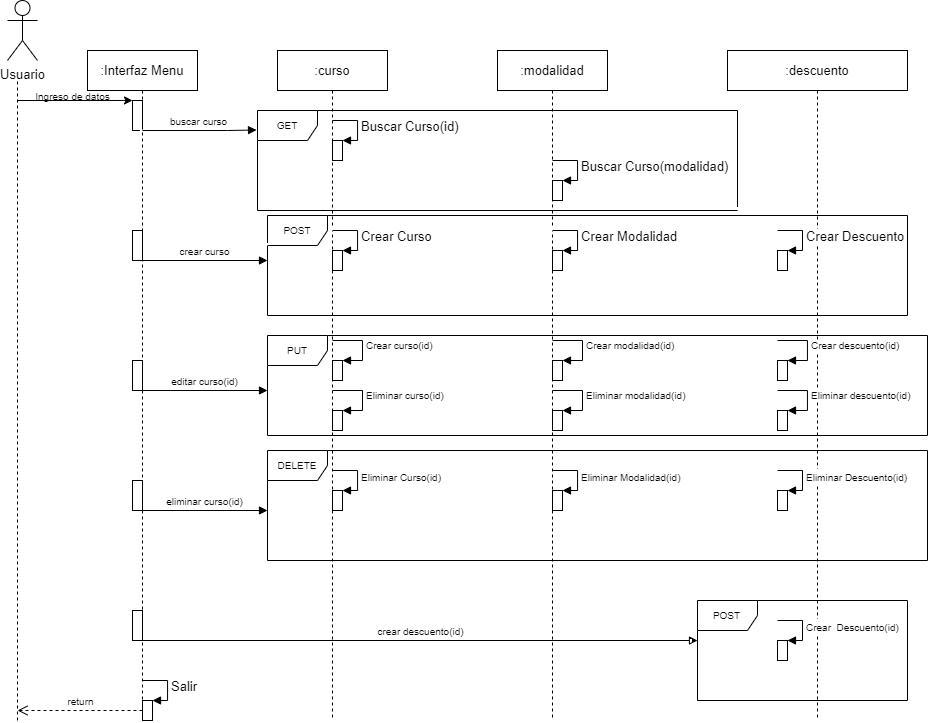

The diagram above was exported from draw.io. Its source (the exported page's mxGraphModel, read from the mxfile embedded in the PNG):
<mxGraphModel dx="1673" dy="908" grid="1" gridSize="10" guides="1" tooltips="1" connect="1" arrows="1" fold="1" page="1" pageScale="1" pageWidth="827" pageHeight="1169" math="0" shadow="0">
  <root>
    <mxCell id="0" />
    <mxCell id="1" parent="0" />
    <mxCell id="siKQMrfI0cz73v_uPQxP-63" value="" style="endArrow=classic;html=1;rounded=0;fontSize=13;fontColor=#000000;entryX=0;entryY=-0.001;entryDx=0;entryDy=0;entryPerimeter=0;" edge="1" parent="1" target="siKQMrfI0cz73v_uPQxP-61">
      <mxGeometry width="50" height="50" relative="1" as="geometry">
        <mxPoint x="40" y="180" as="sourcePoint" />
        <mxPoint x="150" y="180" as="targetPoint" />
      </mxGeometry>
    </mxCell>
    <mxCell id="siKQMrfI0cz73v_uPQxP-64" value="" style="endArrow=none;dashed=1;html=1;rounded=0;fontSize=13;fontColor=#000000;" edge="1" parent="1">
      <mxGeometry width="50" height="50" relative="1" as="geometry">
        <mxPoint x="40" y="800" as="sourcePoint" />
        <mxPoint x="40" y="160" as="targetPoint" />
      </mxGeometry>
    </mxCell>
    <mxCell id="siKQMrfI0cz73v_uPQxP-65" value="Usuario" style="shape=umlActor;verticalLabelPosition=bottom;verticalAlign=top;html=1;outlineConnect=0;labelBackgroundColor=none;strokeWidth=1;fontSize=13;fontColor=#000000;" vertex="1" parent="1">
      <mxGeometry x="30" y="80" width="30" height="60" as="geometry" />
    </mxCell>
    <mxCell id="siKQMrfI0cz73v_uPQxP-104" value=":Interfaz Menu" style="shape=umlLifeline;perimeter=lifelinePerimeter;whiteSpace=wrap;html=1;container=1;collapsible=0;recursiveResize=0;outlineConnect=0;labelBackgroundColor=none;strokeWidth=1;fontSize=13;fontColor=#000000;" vertex="1" parent="1">
      <mxGeometry x="110" y="130" width="110" height="670" as="geometry" />
    </mxCell>
    <mxCell id="siKQMrfI0cz73v_uPQxP-61" value="" style="html=1;points=[];perimeter=orthogonalPerimeter;labelBackgroundColor=none;strokeWidth=1;fontSize=13;fontColor=#000000;" vertex="1" parent="siKQMrfI0cz73v_uPQxP-104">
      <mxGeometry x="45" y="50" width="10" height="30" as="geometry" />
    </mxCell>
    <mxCell id="siKQMrfI0cz73v_uPQxP-132" value="buscar curso" style="html=1;verticalAlign=bottom;endArrow=block;rounded=0;fontSize=10;fontColor=#000000;entryX=-0.002;entryY=0.195;entryDx=0;entryDy=0;entryPerimeter=0;" edge="1" parent="siKQMrfI0cz73v_uPQxP-104" target="siKQMrfI0cz73v_uPQxP-131">
      <mxGeometry width="80" relative="1" as="geometry">
        <mxPoint x="55" y="80" as="sourcePoint" />
        <mxPoint x="140" y="10" as="targetPoint" />
        <Array as="points">
          <mxPoint x="140" y="80" />
        </Array>
      </mxGeometry>
    </mxCell>
    <mxCell id="siKQMrfI0cz73v_uPQxP-142" value="crear curso" style="html=1;verticalAlign=bottom;endArrow=block;rounded=0;fontSize=10;fontColor=#000000;" edge="1" parent="siKQMrfI0cz73v_uPQxP-104">
      <mxGeometry width="80" relative="1" as="geometry">
        <mxPoint x="55" y="210" as="sourcePoint" />
        <mxPoint x="180" y="210" as="targetPoint" />
      </mxGeometry>
    </mxCell>
    <mxCell id="siKQMrfI0cz73v_uPQxP-143" value="" style="html=1;points=[];perimeter=orthogonalPerimeter;labelBackgroundColor=none;strokeWidth=1;fontSize=13;fontColor=#000000;" vertex="1" parent="siKQMrfI0cz73v_uPQxP-104">
      <mxGeometry x="45" y="180" width="10" height="30" as="geometry" />
    </mxCell>
    <mxCell id="siKQMrfI0cz73v_uPQxP-144" value="editar curso(id)" style="html=1;verticalAlign=bottom;endArrow=block;rounded=0;fontSize=10;fontColor=#000000;" edge="1" parent="siKQMrfI0cz73v_uPQxP-104">
      <mxGeometry width="80" relative="1" as="geometry">
        <mxPoint x="55" y="340" as="sourcePoint" />
        <mxPoint x="180" y="340" as="targetPoint" />
      </mxGeometry>
    </mxCell>
    <mxCell id="siKQMrfI0cz73v_uPQxP-145" value="" style="html=1;points=[];perimeter=orthogonalPerimeter;labelBackgroundColor=none;strokeWidth=1;fontSize=13;fontColor=#000000;" vertex="1" parent="siKQMrfI0cz73v_uPQxP-104">
      <mxGeometry x="45" y="310" width="10" height="30" as="geometry" />
    </mxCell>
    <mxCell id="siKQMrfI0cz73v_uPQxP-101" value="" style="html=1;points=[];perimeter=orthogonalPerimeter;labelBackgroundColor=none;strokeWidth=1;fontSize=13;fontColor=#000000;" vertex="1" parent="siKQMrfI0cz73v_uPQxP-104">
      <mxGeometry x="55" y="650" width="10" height="20" as="geometry" />
    </mxCell>
    <mxCell id="siKQMrfI0cz73v_uPQxP-102" value="Salir" style="edgeStyle=orthogonalEdgeStyle;html=1;align=left;spacingLeft=2;endArrow=block;rounded=0;entryX=1;entryY=0;fontSize=13;fontColor=#000000;" edge="1" parent="siKQMrfI0cz73v_uPQxP-104" target="siKQMrfI0cz73v_uPQxP-101">
      <mxGeometry relative="1" as="geometry">
        <mxPoint x="55" y="630" as="sourcePoint" />
        <Array as="points">
          <mxPoint x="80" y="630" />
          <mxPoint x="80" y="650" />
        </Array>
      </mxGeometry>
    </mxCell>
    <mxCell id="siKQMrfI0cz73v_uPQxP-161" value="eliminar curso(id)" style="html=1;verticalAlign=bottom;endArrow=block;rounded=0;fontSize=10;fontColor=#000000;" edge="1" parent="siKQMrfI0cz73v_uPQxP-104">
      <mxGeometry width="80" relative="1" as="geometry">
        <mxPoint x="55" y="460" as="sourcePoint" />
        <mxPoint x="180" y="460" as="targetPoint" />
      </mxGeometry>
    </mxCell>
    <mxCell id="siKQMrfI0cz73v_uPQxP-162" value="" style="html=1;points=[];perimeter=orthogonalPerimeter;labelBackgroundColor=none;strokeWidth=1;fontSize=13;fontColor=#000000;" vertex="1" parent="siKQMrfI0cz73v_uPQxP-104">
      <mxGeometry x="45" y="430" width="10" height="30" as="geometry" />
    </mxCell>
    <mxCell id="siKQMrfI0cz73v_uPQxP-163" value="crear descuento(id)" style="html=1;verticalAlign=bottom;endArrow=block;rounded=0;fontSize=10;fontColor=#000000;" edge="1" parent="siKQMrfI0cz73v_uPQxP-104">
      <mxGeometry width="80" relative="1" as="geometry">
        <mxPoint x="55" y="590" as="sourcePoint" />
        <mxPoint x="610" y="590" as="targetPoint" />
      </mxGeometry>
    </mxCell>
    <mxCell id="siKQMrfI0cz73v_uPQxP-164" value="" style="html=1;points=[];perimeter=orthogonalPerimeter;labelBackgroundColor=none;strokeWidth=1;fontSize=13;fontColor=#000000;" vertex="1" parent="siKQMrfI0cz73v_uPQxP-104">
      <mxGeometry x="45" y="560" width="10" height="30" as="geometry" />
    </mxCell>
    <mxCell id="siKQMrfI0cz73v_uPQxP-90" value="&lt;font style=&quot;font-size: 10px;&quot;&gt;Ingreso de datos&lt;/font&gt;" style="text;html=1;align=center;verticalAlign=middle;resizable=0;points=[];autosize=1;strokeColor=none;fillColor=none;fontSize=13;fontColor=#000000;" vertex="1" parent="1">
      <mxGeometry x="45" y="160" width="100" height="30" as="geometry" />
    </mxCell>
    <mxCell id="siKQMrfI0cz73v_uPQxP-109" value=":curso" style="shape=umlLifeline;perimeter=lifelinePerimeter;whiteSpace=wrap;html=1;container=1;collapsible=0;recursiveResize=0;outlineConnect=0;labelBackgroundColor=none;strokeWidth=1;fontSize=13;fontColor=#000000;" vertex="1" parent="1">
      <mxGeometry x="300" y="130" width="110" height="670" as="geometry" />
    </mxCell>
    <mxCell id="siKQMrfI0cz73v_uPQxP-91" value="" style="html=1;points=[];perimeter=orthogonalPerimeter;labelBackgroundColor=none;strokeWidth=1;fontSize=13;fontColor=#000000;" vertex="1" parent="siKQMrfI0cz73v_uPQxP-109">
      <mxGeometry x="55" y="90" width="10" height="20" as="geometry" />
    </mxCell>
    <mxCell id="siKQMrfI0cz73v_uPQxP-92" value="Buscar Curso(id)" style="edgeStyle=orthogonalEdgeStyle;html=1;align=left;spacingLeft=2;endArrow=block;rounded=0;entryX=1;entryY=0;fontSize=13;fontColor=#000000;" edge="1" target="siKQMrfI0cz73v_uPQxP-91" parent="siKQMrfI0cz73v_uPQxP-109">
      <mxGeometry relative="1" as="geometry">
        <mxPoint x="55" y="70" as="sourcePoint" />
        <Array as="points">
          <mxPoint x="80" y="70" />
          <mxPoint x="80" y="90" />
        </Array>
      </mxGeometry>
    </mxCell>
    <mxCell id="siKQMrfI0cz73v_uPQxP-135" value="" style="html=1;points=[];perimeter=orthogonalPerimeter;labelBackgroundColor=none;strokeWidth=1;fontSize=13;fontColor=#000000;" vertex="1" parent="siKQMrfI0cz73v_uPQxP-109">
      <mxGeometry x="55" y="200" width="10" height="20" as="geometry" />
    </mxCell>
    <mxCell id="siKQMrfI0cz73v_uPQxP-136" value="Crear Curso" style="edgeStyle=orthogonalEdgeStyle;html=1;align=left;spacingLeft=2;endArrow=block;rounded=0;entryX=1;entryY=0;fontSize=13;fontColor=#000000;" edge="1" parent="siKQMrfI0cz73v_uPQxP-109" target="siKQMrfI0cz73v_uPQxP-135">
      <mxGeometry relative="1" as="geometry">
        <mxPoint x="55" y="180" as="sourcePoint" />
        <Array as="points">
          <mxPoint x="80" y="180" />
          <mxPoint x="80" y="200" />
        </Array>
      </mxGeometry>
    </mxCell>
    <mxCell id="siKQMrfI0cz73v_uPQxP-148" value="" style="html=1;points=[];perimeter=orthogonalPerimeter;labelBackgroundColor=none;strokeWidth=1;fontSize=10;fontColor=#000000;" vertex="1" parent="siKQMrfI0cz73v_uPQxP-109">
      <mxGeometry x="55" y="310" width="10" height="20" as="geometry" />
    </mxCell>
    <mxCell id="siKQMrfI0cz73v_uPQxP-149" value="Crear curso(id)" style="edgeStyle=orthogonalEdgeStyle;html=1;align=left;spacingLeft=2;endArrow=block;rounded=0;entryX=1;entryY=0;fontSize=10;fontColor=#000000;" edge="1" target="siKQMrfI0cz73v_uPQxP-148" parent="siKQMrfI0cz73v_uPQxP-109">
      <mxGeometry relative="1" as="geometry">
        <mxPoint x="55" y="290" as="sourcePoint" />
        <Array as="points">
          <mxPoint x="85" y="290" />
          <mxPoint x="85" y="310" />
        </Array>
      </mxGeometry>
    </mxCell>
    <mxCell id="siKQMrfI0cz73v_uPQxP-150" value="" style="html=1;points=[];perimeter=orthogonalPerimeter;labelBackgroundColor=none;strokeWidth=1;fontSize=10;fontColor=#000000;" vertex="1" parent="siKQMrfI0cz73v_uPQxP-109">
      <mxGeometry x="55" y="360" width="10" height="20" as="geometry" />
    </mxCell>
    <mxCell id="siKQMrfI0cz73v_uPQxP-151" value="Eliminar curso(id)" style="edgeStyle=orthogonalEdgeStyle;html=1;align=left;spacingLeft=2;endArrow=block;rounded=0;entryX=1;entryY=0;fontSize=10;fontColor=#000000;" edge="1" parent="siKQMrfI0cz73v_uPQxP-109" target="siKQMrfI0cz73v_uPQxP-150">
      <mxGeometry relative="1" as="geometry">
        <mxPoint x="55" y="340" as="sourcePoint" />
        <Array as="points">
          <mxPoint x="85" y="340" />
          <mxPoint x="85" y="360" />
        </Array>
      </mxGeometry>
    </mxCell>
    <mxCell id="siKQMrfI0cz73v_uPQxP-97" value="" style="html=1;points=[];perimeter=orthogonalPerimeter;labelBackgroundColor=none;strokeWidth=1;fontSize=13;fontColor=#000000;" vertex="1" parent="siKQMrfI0cz73v_uPQxP-109">
      <mxGeometry x="55" y="440" width="10" height="20" as="geometry" />
    </mxCell>
    <mxCell id="siKQMrfI0cz73v_uPQxP-98" value="&lt;font style=&quot;font-size: 10px;&quot;&gt;Eliminar Curso(id)&lt;/font&gt;" style="edgeStyle=orthogonalEdgeStyle;html=1;align=left;spacingLeft=2;endArrow=block;rounded=0;entryX=1;entryY=0;fontSize=13;fontColor=#000000;" edge="1" parent="siKQMrfI0cz73v_uPQxP-109" target="siKQMrfI0cz73v_uPQxP-97">
      <mxGeometry relative="1" as="geometry">
        <mxPoint x="55" y="420" as="sourcePoint" />
        <Array as="points">
          <mxPoint x="80" y="420" />
          <mxPoint x="80" y="440" />
        </Array>
      </mxGeometry>
    </mxCell>
    <mxCell id="siKQMrfI0cz73v_uPQxP-127" value=":descuento" style="shape=umlLifeline;perimeter=lifelinePerimeter;whiteSpace=wrap;html=1;container=1;collapsible=0;recursiveResize=0;outlineConnect=0;labelBackgroundColor=none;strokeWidth=1;fontSize=13;fontColor=#000000;" vertex="1" parent="1">
      <mxGeometry x="750" y="130" width="180" height="670" as="geometry" />
    </mxCell>
    <mxCell id="siKQMrfI0cz73v_uPQxP-139" value="" style="html=1;points=[];perimeter=orthogonalPerimeter;labelBackgroundColor=none;strokeWidth=1;fontSize=13;fontColor=#000000;" vertex="1" parent="siKQMrfI0cz73v_uPQxP-127">
      <mxGeometry x="50" y="200" width="10" height="20" as="geometry" />
    </mxCell>
    <mxCell id="siKQMrfI0cz73v_uPQxP-140" value="Crear Descuento" style="edgeStyle=orthogonalEdgeStyle;html=1;align=left;spacingLeft=2;endArrow=block;rounded=0;entryX=1;entryY=0;fontSize=13;fontColor=#000000;" edge="1" parent="siKQMrfI0cz73v_uPQxP-127" target="siKQMrfI0cz73v_uPQxP-139">
      <mxGeometry relative="1" as="geometry">
        <mxPoint x="50" y="180" as="sourcePoint" />
        <Array as="points">
          <mxPoint x="75" y="180" />
          <mxPoint x="75" y="200" />
        </Array>
      </mxGeometry>
    </mxCell>
    <mxCell id="siKQMrfI0cz73v_uPQxP-156" value="" style="html=1;points=[];perimeter=orthogonalPerimeter;labelBackgroundColor=none;strokeWidth=1;fontSize=10;fontColor=#000000;" vertex="1" parent="siKQMrfI0cz73v_uPQxP-127">
      <mxGeometry x="50" y="310" width="10" height="20" as="geometry" />
    </mxCell>
    <mxCell id="siKQMrfI0cz73v_uPQxP-157" value="Crear descuento(id)" style="edgeStyle=orthogonalEdgeStyle;html=1;align=left;spacingLeft=2;endArrow=block;rounded=0;entryX=1;entryY=0;fontSize=10;fontColor=#000000;" edge="1" parent="siKQMrfI0cz73v_uPQxP-127" target="siKQMrfI0cz73v_uPQxP-156">
      <mxGeometry relative="1" as="geometry">
        <mxPoint x="50" y="290" as="sourcePoint" />
        <Array as="points">
          <mxPoint x="80" y="290" />
          <mxPoint x="80" y="310" />
        </Array>
      </mxGeometry>
    </mxCell>
    <mxCell id="siKQMrfI0cz73v_uPQxP-158" value="" style="html=1;points=[];perimeter=orthogonalPerimeter;labelBackgroundColor=none;strokeWidth=1;fontSize=10;fontColor=#000000;" vertex="1" parent="siKQMrfI0cz73v_uPQxP-127">
      <mxGeometry x="50" y="360" width="10" height="20" as="geometry" />
    </mxCell>
    <mxCell id="siKQMrfI0cz73v_uPQxP-159" value="Eliminar descuento(id)" style="edgeStyle=orthogonalEdgeStyle;html=1;align=left;spacingLeft=2;endArrow=block;rounded=0;entryX=1;entryY=0;fontSize=10;fontColor=#000000;" edge="1" parent="siKQMrfI0cz73v_uPQxP-127" target="siKQMrfI0cz73v_uPQxP-158">
      <mxGeometry relative="1" as="geometry">
        <mxPoint x="50" y="340" as="sourcePoint" />
        <Array as="points">
          <mxPoint x="80" y="340" />
          <mxPoint x="80" y="360" />
        </Array>
      </mxGeometry>
    </mxCell>
    <mxCell id="siKQMrfI0cz73v_uPQxP-99" value="" style="html=1;points=[];perimeter=orthogonalPerimeter;labelBackgroundColor=none;strokeWidth=1;fontSize=13;fontColor=#000000;" vertex="1" parent="siKQMrfI0cz73v_uPQxP-127">
      <mxGeometry x="50" y="590" width="10" height="20" as="geometry" />
    </mxCell>
    <mxCell id="siKQMrfI0cz73v_uPQxP-100" value="&lt;font style=&quot;font-size: 10px;&quot;&gt;Crear&amp;nbsp; Descuento(id)&lt;/font&gt;" style="edgeStyle=orthogonalEdgeStyle;html=1;align=left;spacingLeft=2;endArrow=block;rounded=0;entryX=1;entryY=0;fontSize=13;fontColor=#000000;" edge="1" parent="siKQMrfI0cz73v_uPQxP-127" target="siKQMrfI0cz73v_uPQxP-99">
      <mxGeometry relative="1" as="geometry">
        <mxPoint x="50" y="570" as="sourcePoint" />
        <Array as="points">
          <mxPoint x="75" y="570" />
          <mxPoint x="75" y="590" />
        </Array>
      </mxGeometry>
    </mxCell>
    <mxCell id="siKQMrfI0cz73v_uPQxP-175" value="" style="html=1;points=[];perimeter=orthogonalPerimeter;labelBackgroundColor=none;strokeWidth=1;fontSize=13;fontColor=#000000;" vertex="1" parent="siKQMrfI0cz73v_uPQxP-127">
      <mxGeometry x="50" y="440" width="10" height="20" as="geometry" />
    </mxCell>
    <mxCell id="siKQMrfI0cz73v_uPQxP-176" value="&lt;font style=&quot;font-size: 10px;&quot;&gt;Eliminar Descuento(id)&lt;/font&gt;" style="edgeStyle=orthogonalEdgeStyle;html=1;align=left;spacingLeft=2;endArrow=block;rounded=0;entryX=1;entryY=0;fontSize=13;fontColor=#000000;" edge="1" parent="siKQMrfI0cz73v_uPQxP-127" target="siKQMrfI0cz73v_uPQxP-175">
      <mxGeometry relative="1" as="geometry">
        <mxPoint x="50" y="420" as="sourcePoint" />
        <Array as="points">
          <mxPoint x="75" y="420" />
          <mxPoint x="75" y="440" />
        </Array>
      </mxGeometry>
    </mxCell>
    <mxCell id="siKQMrfI0cz73v_uPQxP-178" value="POST" style="shape=umlFrame;whiteSpace=wrap;html=1;labelBackgroundColor=none;strokeWidth=1;fontSize=10;fontColor=#000000;" vertex="1" parent="siKQMrfI0cz73v_uPQxP-127">
      <mxGeometry x="-30" y="550" width="210" height="100" as="geometry" />
    </mxCell>
    <mxCell id="siKQMrfI0cz73v_uPQxP-129" value=":modalidad" style="shape=umlLifeline;perimeter=lifelinePerimeter;whiteSpace=wrap;html=1;container=1;collapsible=0;recursiveResize=0;outlineConnect=0;labelBackgroundColor=none;strokeWidth=1;fontSize=13;fontColor=#000000;" vertex="1" parent="1">
      <mxGeometry x="520" y="130" width="110" height="670" as="geometry" />
    </mxCell>
    <mxCell id="siKQMrfI0cz73v_uPQxP-107" value="" style="html=1;points=[];perimeter=orthogonalPerimeter;labelBackgroundColor=none;strokeWidth=1;fontSize=13;fontColor=#000000;" vertex="1" parent="siKQMrfI0cz73v_uPQxP-129">
      <mxGeometry x="55" y="130" width="10" height="20" as="geometry" />
    </mxCell>
    <mxCell id="siKQMrfI0cz73v_uPQxP-108" value="Buscar Curso(modalidad)" style="edgeStyle=orthogonalEdgeStyle;html=1;align=left;spacingLeft=2;endArrow=block;rounded=0;entryX=1;entryY=0;fontSize=13;fontColor=#000000;" edge="1" parent="siKQMrfI0cz73v_uPQxP-129" target="siKQMrfI0cz73v_uPQxP-107">
      <mxGeometry relative="1" as="geometry">
        <mxPoint x="55" y="110" as="sourcePoint" />
        <Array as="points">
          <mxPoint x="80" y="110" />
          <mxPoint x="80" y="130" />
        </Array>
      </mxGeometry>
    </mxCell>
    <mxCell id="siKQMrfI0cz73v_uPQxP-137" value="" style="html=1;points=[];perimeter=orthogonalPerimeter;labelBackgroundColor=none;strokeWidth=1;fontSize=13;fontColor=#000000;" vertex="1" parent="siKQMrfI0cz73v_uPQxP-129">
      <mxGeometry x="55" y="200" width="10" height="20" as="geometry" />
    </mxCell>
    <mxCell id="siKQMrfI0cz73v_uPQxP-138" value="Crear Modalidad" style="edgeStyle=orthogonalEdgeStyle;html=1;align=left;spacingLeft=2;endArrow=block;rounded=0;entryX=1;entryY=0;fontSize=13;fontColor=#000000;" edge="1" parent="siKQMrfI0cz73v_uPQxP-129" target="siKQMrfI0cz73v_uPQxP-137">
      <mxGeometry relative="1" as="geometry">
        <mxPoint x="55" y="180" as="sourcePoint" />
        <Array as="points">
          <mxPoint x="80" y="180" />
          <mxPoint x="80" y="200" />
        </Array>
      </mxGeometry>
    </mxCell>
    <mxCell id="siKQMrfI0cz73v_uPQxP-152" value="" style="html=1;points=[];perimeter=orthogonalPerimeter;labelBackgroundColor=none;strokeWidth=1;fontSize=10;fontColor=#000000;" vertex="1" parent="siKQMrfI0cz73v_uPQxP-129">
      <mxGeometry x="55" y="310" width="10" height="20" as="geometry" />
    </mxCell>
    <mxCell id="siKQMrfI0cz73v_uPQxP-153" value="Crear modalidad(id)" style="edgeStyle=orthogonalEdgeStyle;html=1;align=left;spacingLeft=2;endArrow=block;rounded=0;entryX=1;entryY=0;fontSize=10;fontColor=#000000;" edge="1" parent="siKQMrfI0cz73v_uPQxP-129" target="siKQMrfI0cz73v_uPQxP-152">
      <mxGeometry relative="1" as="geometry">
        <mxPoint x="55" y="290" as="sourcePoint" />
        <Array as="points">
          <mxPoint x="85" y="290" />
          <mxPoint x="85" y="310" />
        </Array>
      </mxGeometry>
    </mxCell>
    <mxCell id="siKQMrfI0cz73v_uPQxP-154" value="" style="html=1;points=[];perimeter=orthogonalPerimeter;labelBackgroundColor=none;strokeWidth=1;fontSize=10;fontColor=#000000;" vertex="1" parent="siKQMrfI0cz73v_uPQxP-129">
      <mxGeometry x="55" y="360" width="10" height="20" as="geometry" />
    </mxCell>
    <mxCell id="siKQMrfI0cz73v_uPQxP-155" value="Eliminar modalidad(id)" style="edgeStyle=orthogonalEdgeStyle;html=1;align=left;spacingLeft=2;endArrow=block;rounded=0;entryX=1;entryY=0;fontSize=10;fontColor=#000000;" edge="1" parent="siKQMrfI0cz73v_uPQxP-129" target="siKQMrfI0cz73v_uPQxP-154">
      <mxGeometry relative="1" as="geometry">
        <mxPoint x="55" y="340" as="sourcePoint" />
        <Array as="points">
          <mxPoint x="85" y="340" />
          <mxPoint x="85" y="360" />
        </Array>
      </mxGeometry>
    </mxCell>
    <mxCell id="siKQMrfI0cz73v_uPQxP-173" value="" style="html=1;points=[];perimeter=orthogonalPerimeter;labelBackgroundColor=none;strokeWidth=1;fontSize=13;fontColor=#000000;" vertex="1" parent="siKQMrfI0cz73v_uPQxP-129">
      <mxGeometry x="55" y="440" width="10" height="20" as="geometry" />
    </mxCell>
    <mxCell id="siKQMrfI0cz73v_uPQxP-174" value="&lt;font style=&quot;font-size: 10px;&quot;&gt;Eliminar Modalidad(id)&lt;/font&gt;" style="edgeStyle=orthogonalEdgeStyle;html=1;align=left;spacingLeft=2;endArrow=block;rounded=0;entryX=1;entryY=0;fontSize=13;fontColor=#000000;" edge="1" parent="siKQMrfI0cz73v_uPQxP-129" target="siKQMrfI0cz73v_uPQxP-173">
      <mxGeometry relative="1" as="geometry">
        <mxPoint x="55" y="420" as="sourcePoint" />
        <Array as="points">
          <mxPoint x="80" y="420" />
          <mxPoint x="80" y="440" />
        </Array>
      </mxGeometry>
    </mxCell>
    <mxCell id="siKQMrfI0cz73v_uPQxP-131" value="GET" style="shape=umlFrame;whiteSpace=wrap;html=1;labelBackgroundColor=none;strokeWidth=1;fontSize=10;fontColor=#000000;" vertex="1" parent="1">
      <mxGeometry x="280" y="190" width="480" height="100" as="geometry" />
    </mxCell>
    <mxCell id="siKQMrfI0cz73v_uPQxP-141" value="POST" style="shape=umlFrame;whiteSpace=wrap;html=1;labelBackgroundColor=none;strokeWidth=1;fontSize=10;fontColor=#000000;" vertex="1" parent="1">
      <mxGeometry x="290" y="295" width="640" height="100" as="geometry" />
    </mxCell>
    <mxCell id="siKQMrfI0cz73v_uPQxP-147" value="PUT" style="shape=umlFrame;whiteSpace=wrap;html=1;labelBackgroundColor=none;strokeWidth=1;fontSize=10;fontColor=#000000;" vertex="1" parent="1">
      <mxGeometry x="290" y="415" width="660" height="100" as="geometry" />
    </mxCell>
    <mxCell id="siKQMrfI0cz73v_uPQxP-106" value="return" style="html=1;verticalAlign=bottom;endArrow=open;dashed=1;endSize=8;rounded=0;fontSize=10;fontColor=#000000;" edge="1" parent="1">
      <mxGeometry relative="1" as="geometry">
        <mxPoint x="165" y="790" as="sourcePoint" />
        <mxPoint x="40" y="790" as="targetPoint" />
      </mxGeometry>
    </mxCell>
    <mxCell id="siKQMrfI0cz73v_uPQxP-177" value="DELETE" style="shape=umlFrame;whiteSpace=wrap;html=1;labelBackgroundColor=none;strokeWidth=1;fontSize=10;fontColor=#000000;" vertex="1" parent="1">
      <mxGeometry x="290" y="530" width="660" height="110" as="geometry" />
    </mxCell>
  </root>
</mxGraphModel>